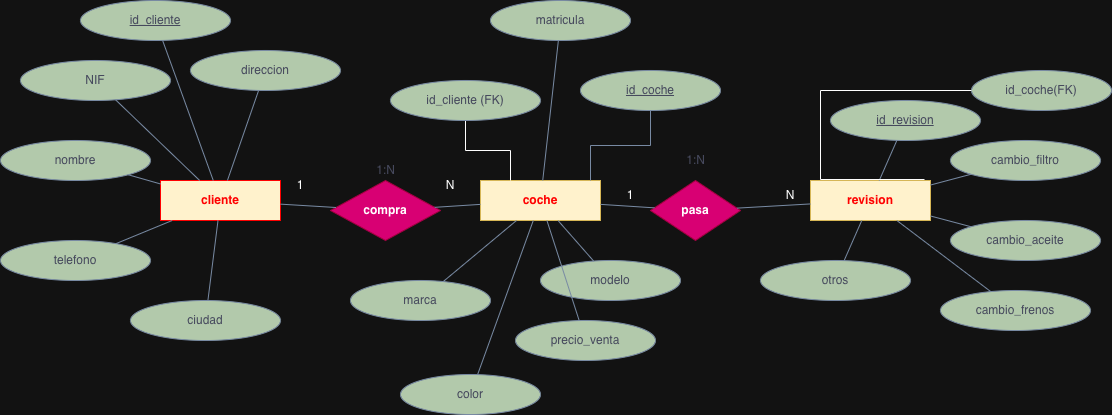

The diagram above was exported from draw.io. Its source (the exported page's mxGraphModel, read from the mxfile embedded in the PNG):
<mxGraphModel dx="2115" dy="628" grid="1" gridSize="10" guides="1" tooltips="1" connect="1" arrows="1" fold="1" page="1" pageScale="1" pageWidth="1169" pageHeight="827" math="0" shadow="0">
  <root>
    <mxCell id="0" />
    <mxCell id="1" parent="0" />
    <mxCell id="E1" value="&lt;font style=&quot;color: rgb(255, 0, 0);&quot;&gt;cliente&lt;/font&gt;" style="shape=rectangle;whiteSpace=wrap;html=1;rounded=0;fillColor=#fff2cc;strokeColor=#FF0000;fontStyle=1;labelBackgroundColor=none;" parent="1" vertex="1">
      <mxGeometry x="150" y="220" width="120" height="40" as="geometry" />
    </mxCell>
    <mxCell id="E2" value="&lt;font style=&quot;color: rgb(255, 0, 0);&quot;&gt;coche&lt;/font&gt;" style="shape=rectangle;whiteSpace=wrap;html=1;rounded=0;fillColor=#fff2cc;strokeColor=#d6b656;fontStyle=1;labelBackgroundColor=none;" parent="1" vertex="1">
      <mxGeometry x="470" y="220" width="120" height="40" as="geometry" />
    </mxCell>
    <mxCell id="E3" value="&lt;font style=&quot;color: rgb(255, 0, 0);&quot;&gt;revision&lt;/font&gt;" style="shape=rectangle;whiteSpace=wrap;html=1;rounded=0;fillColor=#fff2cc;strokeColor=#d6b656;fontStyle=1;labelBackgroundColor=none;" parent="1" vertex="1">
      <mxGeometry x="800" y="220" width="120" height="40" as="geometry" />
    </mxCell>
    <mxCell id="A1" value="&lt;u&gt;id_cliente&lt;/u&gt;" style="ellipse;whiteSpace=wrap;html=1;strokeColor=#788AA3;fillColor=#B2C9AB;labelBackgroundColor=none;fontColor=#46495D;" parent="1" vertex="1">
      <mxGeometry x="70" y="40" width="150" height="40" as="geometry" />
    </mxCell>
    <mxCell id="A1_e" value="" style="endArrow=none;strokeColor=#788AA3;labelBackgroundColor=none;fontColor=default;" parent="1" source="A1" target="E1" edge="1">
      <mxGeometry width="120" height="60" relative="1" as="geometry" />
    </mxCell>
    <mxCell id="A2" value="NIF" style="ellipse;whiteSpace=wrap;html=1;strokeColor=#788AA3;fillColor=#B2C9AB;labelBackgroundColor=none;fontColor=#46495D;" parent="1" vertex="1">
      <mxGeometry x="10" y="100" width="150" height="40" as="geometry" />
    </mxCell>
    <mxCell id="A2_e" value="" style="endArrow=none;strokeColor=#788AA3;labelBackgroundColor=none;fontColor=default;" parent="1" source="A2" target="E1" edge="1">
      <mxGeometry width="120" height="60" relative="1" as="geometry" />
    </mxCell>
    <mxCell id="A3" value="nombre" style="ellipse;whiteSpace=wrap;html=1;strokeColor=#788AA3;fillColor=#B2C9AB;labelBackgroundColor=none;fontColor=#46495D;" parent="1" vertex="1">
      <mxGeometry x="-10" y="180" width="150" height="40" as="geometry" />
    </mxCell>
    <mxCell id="A3_e" value="" style="endArrow=none;strokeColor=#788AA3;labelBackgroundColor=none;fontColor=default;" parent="1" source="A3" target="E1" edge="1">
      <mxGeometry width="120" height="60" relative="1" as="geometry" />
    </mxCell>
    <mxCell id="A4" value="direccion" style="ellipse;whiteSpace=wrap;html=1;strokeColor=#788AA3;fillColor=#B2C9AB;labelBackgroundColor=none;fontColor=#46495D;" parent="1" vertex="1">
      <mxGeometry x="180" y="90" width="150" height="40" as="geometry" />
    </mxCell>
    <mxCell id="A4_e" value="" style="endArrow=none;strokeColor=#788AA3;labelBackgroundColor=none;fontColor=default;" parent="1" source="A4" target="E1" edge="1">
      <mxGeometry width="120" height="60" relative="1" as="geometry" />
    </mxCell>
    <mxCell id="A5" value="ciudad" style="ellipse;whiteSpace=wrap;html=1;strokeColor=#788AA3;fillColor=#B2C9AB;labelBackgroundColor=none;fontColor=#46495D;" parent="1" vertex="1">
      <mxGeometry x="120" y="340" width="150" height="40" as="geometry" />
    </mxCell>
    <mxCell id="A5_e" value="" style="endArrow=none;strokeColor=#788AA3;labelBackgroundColor=none;fontColor=default;" parent="1" source="A5" target="E1" edge="1">
      <mxGeometry width="120" height="60" relative="1" as="geometry" />
    </mxCell>
    <mxCell id="A6" value="telefono" style="ellipse;whiteSpace=wrap;html=1;strokeColor=#788AA3;fillColor=#B2C9AB;labelBackgroundColor=none;fontColor=#46495D;" parent="1" vertex="1">
      <mxGeometry x="-10" y="280" width="150" height="40" as="geometry" />
    </mxCell>
    <mxCell id="A6_e" value="" style="endArrow=none;strokeColor=#788AA3;labelBackgroundColor=none;fontColor=default;" parent="1" source="A6" target="E1" edge="1">
      <mxGeometry width="120" height="60" relative="1" as="geometry" />
    </mxCell>
    <mxCell id="B1" value="matricula" style="ellipse;whiteSpace=wrap;html=1;strokeColor=#788AA3;fillColor=#B2C9AB;labelBackgroundColor=none;fontColor=#46495D;" parent="1" vertex="1">
      <mxGeometry x="480" y="40" width="140" height="40" as="geometry" />
    </mxCell>
    <mxCell id="B1_e" value="" style="endArrow=none;strokeColor=#788AA3;labelBackgroundColor=none;fontColor=default;" parent="1" source="B1" target="E2" edge="1">
      <mxGeometry width="120" height="60" relative="1" as="geometry" />
    </mxCell>
    <mxCell id="B2" value="marca" style="ellipse;whiteSpace=wrap;html=1;strokeColor=#788AA3;fillColor=#B2C9AB;labelBackgroundColor=none;fontColor=#46495D;" parent="1" vertex="1">
      <mxGeometry x="340" y="320" width="140" height="40" as="geometry" />
    </mxCell>
    <mxCell id="B2_e" value="" style="endArrow=none;strokeColor=#788AA3;labelBackgroundColor=none;fontColor=default;" parent="1" source="B2" target="E2" edge="1">
      <mxGeometry width="120" height="60" relative="1" as="geometry" />
    </mxCell>
    <mxCell id="B3" value="modelo" style="ellipse;whiteSpace=wrap;html=1;strokeColor=#788AA3;fillColor=#B2C9AB;labelBackgroundColor=none;fontColor=#46495D;" parent="1" vertex="1">
      <mxGeometry x="530" y="300" width="140" height="40" as="geometry" />
    </mxCell>
    <mxCell id="B3_e" value="" style="endArrow=none;strokeColor=#788AA3;labelBackgroundColor=none;fontColor=default;" parent="1" source="B3" target="E2" edge="1">
      <mxGeometry width="120" height="60" relative="1" as="geometry" />
    </mxCell>
    <mxCell id="B4" value="color" style="ellipse;whiteSpace=wrap;html=1;strokeColor=#788AA3;fillColor=#B2C9AB;labelBackgroundColor=none;fontColor=#46495D;" parent="1" vertex="1">
      <mxGeometry x="390" y="414" width="140" height="40" as="geometry" />
    </mxCell>
    <mxCell id="B4_e" value="" style="endArrow=none;strokeColor=#788AA3;labelBackgroundColor=none;fontColor=default;" parent="1" source="B4" target="E2" edge="1">
      <mxGeometry width="120" height="60" relative="1" as="geometry" />
    </mxCell>
    <mxCell id="B5" value="precio_venta" style="ellipse;whiteSpace=wrap;html=1;strokeColor=#788AA3;fillColor=#B2C9AB;labelBackgroundColor=none;fontColor=#46495D;" parent="1" vertex="1">
      <mxGeometry x="505" y="360" width="140" height="40" as="geometry" />
    </mxCell>
    <mxCell id="B5_e" value="" style="endArrow=none;strokeColor=#788AA3;labelBackgroundColor=none;fontColor=default;" parent="1" source="B5" target="E2" edge="1">
      <mxGeometry width="120" height="60" relative="1" as="geometry" />
    </mxCell>
    <mxCell id="C1" value="&lt;u&gt;id_revision&lt;/u&gt;" style="ellipse;whiteSpace=wrap;html=1;strokeColor=#788AA3;fillColor=#B2C9AB;labelBackgroundColor=none;fontColor=#46495D;" parent="1" vertex="1">
      <mxGeometry x="820" y="140" width="150" height="40" as="geometry" />
    </mxCell>
    <mxCell id="C1_e" value="" style="endArrow=none;strokeColor=#788AA3;labelBackgroundColor=none;fontColor=default;" parent="1" source="C1" target="E3" edge="1">
      <mxGeometry width="120" height="60" relative="1" as="geometry" />
    </mxCell>
    <mxCell id="C2" value="cambio_filtro" style="ellipse;whiteSpace=wrap;html=1;strokeColor=#788AA3;fillColor=#B2C9AB;labelBackgroundColor=none;fontColor=#46495D;" parent="1" vertex="1">
      <mxGeometry x="940" y="180" width="150" height="40" as="geometry" />
    </mxCell>
    <mxCell id="C2_e" value="" style="endArrow=none;strokeColor=#788AA3;labelBackgroundColor=none;fontColor=default;" parent="1" source="C2" target="E3" edge="1">
      <mxGeometry width="120" height="60" relative="1" as="geometry" />
    </mxCell>
    <mxCell id="C3" value="cambio_aceite" style="ellipse;whiteSpace=wrap;html=1;strokeColor=#788AA3;fillColor=#B2C9AB;labelBackgroundColor=none;fontColor=#46495D;" parent="1" vertex="1">
      <mxGeometry x="940" y="260" width="150" height="40" as="geometry" />
    </mxCell>
    <mxCell id="C3_e" value="" style="endArrow=none;strokeColor=#788AA3;labelBackgroundColor=none;fontColor=default;" parent="1" source="C3" target="E3" edge="1">
      <mxGeometry width="120" height="60" relative="1" as="geometry" />
    </mxCell>
    <mxCell id="C4" value="cambio_frenos" style="ellipse;whiteSpace=wrap;html=1;strokeColor=#788AA3;fillColor=#B2C9AB;labelBackgroundColor=none;fontColor=#46495D;" parent="1" vertex="1">
      <mxGeometry x="930" y="330" width="150" height="40" as="geometry" />
    </mxCell>
    <mxCell id="C4_e" value="" style="endArrow=none;strokeColor=#788AA3;labelBackgroundColor=none;fontColor=default;" parent="1" source="C4" target="E3" edge="1">
      <mxGeometry width="120" height="60" relative="1" as="geometry" />
    </mxCell>
    <mxCell id="C5" value="otros" style="ellipse;whiteSpace=wrap;html=1;strokeColor=#788AA3;fillColor=#B2C9AB;labelBackgroundColor=none;fontColor=#46495D;" parent="1" vertex="1">
      <mxGeometry x="750" y="300" width="150" height="40" as="geometry" />
    </mxCell>
    <mxCell id="C5_e" value="" style="endArrow=none;strokeColor=#788AA3;labelBackgroundColor=none;fontColor=default;" parent="1" source="C5" target="E3" edge="1">
      <mxGeometry width="120" height="60" relative="1" as="geometry" />
    </mxCell>
    <mxCell id="R1" value="compra" style="rhombus;whiteSpace=wrap;html=1;strokeColor=#A50040;fillColor=#d80073;fontStyle=1;labelBackgroundColor=none;fontColor=#ffffff;" parent="1" vertex="1">
      <mxGeometry x="320" y="220" width="110" height="60" as="geometry" />
    </mxCell>
    <mxCell id="R2" value="pasa" style="rhombus;whiteSpace=wrap;html=1;strokeColor=#A50040;fillColor=#d80073;fontStyle=1;labelBackgroundColor=none;fontColor=#ffffff;" parent="1" vertex="1">
      <mxGeometry x="640" y="220" width="90" height="60" as="geometry" />
    </mxCell>
    <mxCell id="e1" value="" style="endArrow=none;strokeColor=#788AA3;labelBackgroundColor=none;fontColor=default;" parent="1" source="E1" target="R1" edge="1">
      <mxGeometry width="120" height="60" relative="1" as="geometry" />
    </mxCell>
    <mxCell id="e2" value="" style="endArrow=none;strokeColor=#788AA3;labelBackgroundColor=none;fontColor=default;" parent="1" source="R1" target="E2" edge="1">
      <mxGeometry width="120" height="60" relative="1" as="geometry" />
    </mxCell>
    <mxCell id="e3" value="" style="endArrow=none;strokeColor=#788AA3;labelBackgroundColor=none;fontColor=default;" parent="1" source="E2" target="R2" edge="1">
      <mxGeometry width="120" height="60" relative="1" as="geometry" />
    </mxCell>
    <mxCell id="e4" value="" style="endArrow=none;strokeColor=#788AA3;labelBackgroundColor=none;fontColor=default;" parent="1" source="R2" target="E3" edge="1">
      <mxGeometry width="120" height="60" relative="1" as="geometry" />
    </mxCell>
    <mxCell id="t1" value="1:N" style="text;html=1;align=center;verticalAlign=middle;resizable=0;points=[];fontSize=12;labelBackgroundColor=none;fontColor=#46495D;" parent="1" vertex="1">
      <mxGeometry x="355" y="200" width="40" height="20" as="geometry" />
    </mxCell>
    <mxCell id="t2" value="1:N" style="text;html=1;align=center;verticalAlign=middle;resizable=0;points=[];fontSize=12;labelBackgroundColor=none;fontColor=#46495D;" parent="1" vertex="1">
      <mxGeometry x="665" y="190" width="40" height="20" as="geometry" />
    </mxCell>
    <mxCell id="9YiBKM2YCBA5eptMqdZu-1" value="&lt;u&gt;id_coche&lt;/u&gt;" style="ellipse;whiteSpace=wrap;html=1;strokeColor=#788AA3;fillColor=#B2C9AB;labelBackgroundColor=none;fontColor=#46495D;" parent="1" vertex="1">
      <mxGeometry x="570" y="110" width="140" height="40" as="geometry" />
    </mxCell>
    <mxCell id="9YiBKM2YCBA5eptMqdZu-2" style="edgeStyle=orthogonalEdgeStyle;rounded=0;orthogonalLoop=1;jettySize=auto;html=1;strokeColor=#788AA3;fontColor=#46495D;fillColor=#B2C9AB;endArrow=none;endFill=0;" parent="1" source="9YiBKM2YCBA5eptMqdZu-1" edge="1">
      <mxGeometry relative="1" as="geometry">
        <mxPoint x="580" y="220" as="targetPoint" />
      </mxGeometry>
    </mxCell>
    <mxCell id="F8st-L9bwjasUux337xh-2" style="edgeStyle=orthogonalEdgeStyle;rounded=0;orthogonalLoop=1;jettySize=auto;html=1;entryX=0.25;entryY=0;entryDx=0;entryDy=0;endArrow=none;endFill=0;" parent="1" source="F8st-L9bwjasUux337xh-1" target="E2" edge="1">
      <mxGeometry relative="1" as="geometry" />
    </mxCell>
    <mxCell id="F8st-L9bwjasUux337xh-1" value="id_cliente (FK)" style="ellipse;whiteSpace=wrap;html=1;strokeColor=#788AA3;fillColor=#B2C9AB;labelBackgroundColor=none;fontColor=#46495D;" parent="1" vertex="1">
      <mxGeometry x="380" y="120" width="150" height="40" as="geometry" />
    </mxCell>
    <mxCell id="F8st-L9bwjasUux337xh-3" value="id_coche(FK)" style="ellipse;whiteSpace=wrap;html=1;strokeColor=#788AA3;fillColor=#B2C9AB;labelBackgroundColor=none;fontColor=#46495D;" parent="1" vertex="1">
      <mxGeometry x="961" y="110" width="140" height="40" as="geometry" />
    </mxCell>
    <mxCell id="F8st-L9bwjasUux337xh-4" style="edgeStyle=orthogonalEdgeStyle;rounded=0;orthogonalLoop=1;jettySize=auto;html=1;entryX=0.95;entryY=-0.025;entryDx=0;entryDy=0;entryPerimeter=0;endArrow=none;endFill=0;" parent="1" source="F8st-L9bwjasUux337xh-3" target="E3" edge="1">
      <mxGeometry relative="1" as="geometry">
        <Array as="points">
          <mxPoint x="810" y="130" />
          <mxPoint x="810" y="219" />
        </Array>
      </mxGeometry>
    </mxCell>
    <mxCell id="HqSmyw5zyEEGSItsysYt-1" value="N" style="text;html=1;whiteSpace=wrap;strokeColor=none;fillColor=none;align=center;verticalAlign=middle;rounded=0;" vertex="1" parent="1">
      <mxGeometry x="410" y="210" width="60" height="30" as="geometry" />
    </mxCell>
    <mxCell id="HqSmyw5zyEEGSItsysYt-2" value="1" style="text;html=1;whiteSpace=wrap;strokeColor=none;fillColor=none;align=center;verticalAlign=middle;rounded=0;" vertex="1" parent="1">
      <mxGeometry x="260" y="210" width="60" height="30" as="geometry" />
    </mxCell>
    <mxCell id="HqSmyw5zyEEGSItsysYt-3" value="N" style="text;html=1;whiteSpace=wrap;strokeColor=none;fillColor=none;align=center;verticalAlign=middle;rounded=0;" vertex="1" parent="1">
      <mxGeometry x="750" y="220" width="60" height="30" as="geometry" />
    </mxCell>
    <mxCell id="HqSmyw5zyEEGSItsysYt-4" value="1" style="text;html=1;whiteSpace=wrap;strokeColor=none;fillColor=none;align=center;verticalAlign=middle;rounded=0;" vertex="1" parent="1">
      <mxGeometry x="590" y="220" width="60" height="30" as="geometry" />
    </mxCell>
  </root>
</mxGraphModel>